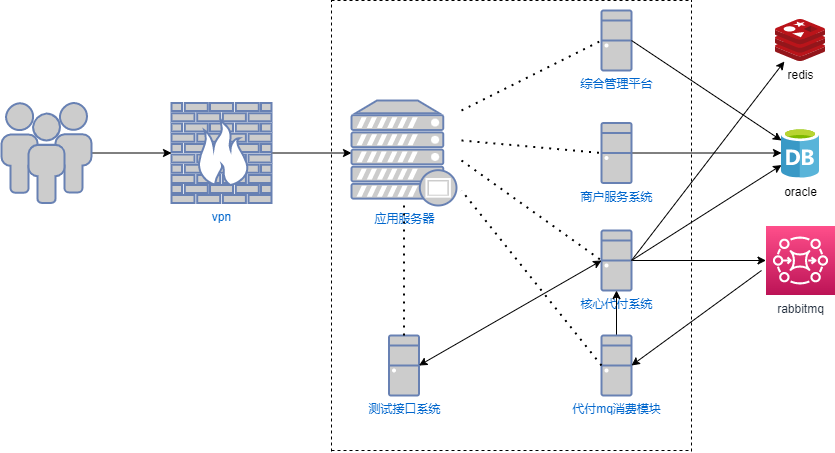

The diagram above was exported from draw.io. Its source (the exported page's mxGraphModel, read from the mxfile embedded in the PNG):
<mxGraphModel dx="1422" dy="839" grid="1" gridSize="10" guides="1" tooltips="1" connect="1" arrows="1" fold="1" page="1" pageScale="1" pageWidth="1100" pageHeight="850" background="none" math="0" shadow="0">
  <root>
    <mxCell id="0" />
    <mxCell id="1" parent="0" />
    <mxCell id="N4EVHBLZRa0PVEyzr3_n-30" style="edgeStyle=orthogonalEdgeStyle;rounded=0;orthogonalLoop=1;jettySize=auto;html=1;exitX=1;exitY=0.5;exitDx=0;exitDy=0;exitPerimeter=0;entryX=0;entryY=0.5;entryDx=0;entryDy=0;entryPerimeter=0;" edge="1" parent="1" source="N4EVHBLZRa0PVEyzr3_n-5" target="N4EVHBLZRa0PVEyzr3_n-29">
      <mxGeometry relative="1" as="geometry" />
    </mxCell>
    <mxCell id="N4EVHBLZRa0PVEyzr3_n-5" value="vpn" style="fontColor=#0066CC;verticalAlign=top;verticalLabelPosition=bottom;labelPosition=center;align=center;html=1;outlineConnect=0;fillColor=#CCCCCC;strokeColor=#6881B3;gradientColor=none;gradientDirection=north;strokeWidth=2;shape=mxgraph.networks.firewall;" vertex="1" parent="1">
      <mxGeometry x="200" y="132.5" width="100" height="100" as="geometry" />
    </mxCell>
    <mxCell id="N4EVHBLZRa0PVEyzr3_n-10" value="综合管理平台" style="fontColor=#0066CC;verticalAlign=top;verticalLabelPosition=bottom;labelPosition=center;align=center;html=1;outlineConnect=0;fillColor=#CCCCCC;strokeColor=#6881B3;gradientColor=none;gradientDirection=north;strokeWidth=2;shape=mxgraph.networks.desktop_pc;" vertex="1" parent="1">
      <mxGeometry x="630" y="40" width="30" height="60" as="geometry" />
    </mxCell>
    <mxCell id="N4EVHBLZRa0PVEyzr3_n-28" style="edgeStyle=orthogonalEdgeStyle;rounded=0;orthogonalLoop=1;jettySize=auto;html=1;exitX=1;exitY=0.5;exitDx=0;exitDy=0;exitPerimeter=0;entryX=0;entryY=0.5;entryDx=0;entryDy=0;entryPerimeter=0;" edge="1" parent="1" source="N4EVHBLZRa0PVEyzr3_n-11" target="N4EVHBLZRa0PVEyzr3_n-5">
      <mxGeometry relative="1" as="geometry" />
    </mxCell>
    <mxCell id="N4EVHBLZRa0PVEyzr3_n-11" value="" style="fontColor=#0066CC;verticalAlign=top;verticalLabelPosition=bottom;labelPosition=center;align=center;html=1;outlineConnect=0;fillColor=#CCCCCC;strokeColor=#6881B3;gradientColor=none;gradientDirection=north;strokeWidth=2;shape=mxgraph.networks.users;" vertex="1" parent="1">
      <mxGeometry x="30" y="132.5" width="90" height="100" as="geometry" />
    </mxCell>
    <mxCell id="N4EVHBLZRa0PVEyzr3_n-44" style="edgeStyle=orthogonalEdgeStyle;rounded=0;orthogonalLoop=1;jettySize=auto;html=1;exitX=1;exitY=0.5;exitDx=0;exitDy=0;exitPerimeter=0;" edge="1" parent="1" source="N4EVHBLZRa0PVEyzr3_n-13" target="N4EVHBLZRa0PVEyzr3_n-36">
      <mxGeometry relative="1" as="geometry" />
    </mxCell>
    <mxCell id="N4EVHBLZRa0PVEyzr3_n-13" value="商户服务系统" style="fontColor=#0066CC;verticalAlign=top;verticalLabelPosition=bottom;labelPosition=center;align=center;html=1;outlineConnect=0;fillColor=#CCCCCC;strokeColor=#6881B3;gradientColor=none;gradientDirection=north;strokeWidth=2;shape=mxgraph.networks.desktop_pc;" vertex="1" parent="1">
      <mxGeometry x="630" y="152.5" width="30" height="60" as="geometry" />
    </mxCell>
    <mxCell id="N4EVHBLZRa0PVEyzr3_n-80" style="edgeStyle=orthogonalEdgeStyle;rounded=0;orthogonalLoop=1;jettySize=auto;html=1;exitX=1;exitY=0.5;exitDx=0;exitDy=0;exitPerimeter=0;entryX=0;entryY=0.5;entryDx=0;entryDy=0;entryPerimeter=0;" edge="1" parent="1" source="N4EVHBLZRa0PVEyzr3_n-14" target="N4EVHBLZRa0PVEyzr3_n-37">
      <mxGeometry relative="1" as="geometry" />
    </mxCell>
    <mxCell id="N4EVHBLZRa0PVEyzr3_n-14" value="核心代付系统" style="fontColor=#0066CC;verticalAlign=top;verticalLabelPosition=bottom;labelPosition=center;align=center;html=1;outlineConnect=0;fillColor=#CCCCCC;strokeColor=#6881B3;gradientColor=none;gradientDirection=north;strokeWidth=2;shape=mxgraph.networks.desktop_pc;" vertex="1" parent="1">
      <mxGeometry x="630" y="260" width="30" height="60" as="geometry" />
    </mxCell>
    <mxCell id="N4EVHBLZRa0PVEyzr3_n-29" value="应用服务器" style="fontColor=#0066CC;verticalAlign=top;verticalLabelPosition=bottom;labelPosition=center;align=center;html=1;outlineConnect=0;fillColor=#CCCCCC;strokeColor=#6881B3;gradientColor=none;gradientDirection=north;strokeWidth=2;shape=mxgraph.networks.proxy_server;" vertex="1" parent="1">
      <mxGeometry x="380" y="130" width="105" height="105" as="geometry" />
    </mxCell>
    <mxCell id="N4EVHBLZRa0PVEyzr3_n-35" value="redis" style="sketch=0;aspect=fixed;html=1;points=[];align=center;image;fontSize=12;image=img/lib/mscae/Cache_Redis_Product.svg;" vertex="1" parent="1">
      <mxGeometry x="804" y="49" width="50" height="42" as="geometry" />
    </mxCell>
    <mxCell id="N4EVHBLZRa0PVEyzr3_n-37" value="rabbitmq" style="sketch=0;points=[[0,0,0],[0.25,0,0],[0.5,0,0],[0.75,0,0],[1,0,0],[0,1,0],[0.25,1,0],[0.5,1,0],[0.75,1,0],[1,1,0],[0,0.25,0],[0,0.5,0],[0,0.75,0],[1,0.25,0],[1,0.5,0],[1,0.75,0]];outlineConnect=0;fontColor=#232F3E;gradientColor=#FF4F8B;gradientDirection=north;fillColor=#BC1356;strokeColor=#ffffff;dashed=0;verticalLabelPosition=bottom;verticalAlign=top;align=center;html=1;fontSize=12;fontStyle=0;aspect=fixed;shape=mxgraph.aws4.resourceIcon;resIcon=mxgraph.aws4.mq;" vertex="1" parent="1">
      <mxGeometry x="794.5" y="255.5" width="69" height="69" as="geometry" />
    </mxCell>
    <mxCell id="N4EVHBLZRa0PVEyzr3_n-36" value="oracle" style="sketch=0;aspect=fixed;html=1;points=[];align=center;image;fontSize=12;image=img/lib/mscae/Database_General.svg;" vertex="1" parent="1">
      <mxGeometry x="810" y="157.5" width="38" height="50" as="geometry" />
    </mxCell>
    <mxCell id="N4EVHBLZRa0PVEyzr3_n-56" value="" style="endArrow=classic;html=1;rounded=0;exitX=1;exitY=0.5;exitDx=0;exitDy=0;exitPerimeter=0;" edge="1" parent="1" source="N4EVHBLZRa0PVEyzr3_n-10">
      <mxGeometry width="50" height="50" relative="1" as="geometry">
        <mxPoint x="920" y="110" as="sourcePoint" />
        <mxPoint x="810" y="170" as="targetPoint" />
      </mxGeometry>
    </mxCell>
    <mxCell id="N4EVHBLZRa0PVEyzr3_n-57" value="" style="endArrow=classic;html=1;rounded=0;exitX=1;exitY=0.5;exitDx=0;exitDy=0;exitPerimeter=0;" edge="1" parent="1" source="N4EVHBLZRa0PVEyzr3_n-14" target="N4EVHBLZRa0PVEyzr3_n-36">
      <mxGeometry width="50" height="50" relative="1" as="geometry">
        <mxPoint x="680" y="320" as="sourcePoint" />
        <mxPoint x="810" y="183" as="targetPoint" />
      </mxGeometry>
    </mxCell>
    <mxCell id="N4EVHBLZRa0PVEyzr3_n-59" value="" style="endArrow=none;dashed=1;html=1;rounded=0;" edge="1" parent="1">
      <mxGeometry width="50" height="50" relative="1" as="geometry">
        <mxPoint x="360" y="481" as="sourcePoint" />
        <mxPoint x="360" y="30" as="targetPoint" />
      </mxGeometry>
    </mxCell>
    <mxCell id="N4EVHBLZRa0PVEyzr3_n-60" value="" style="endArrow=none;dashed=1;html=1;rounded=0;" edge="1" parent="1">
      <mxGeometry width="50" height="50" relative="1" as="geometry">
        <mxPoint x="360" y="30" as="sourcePoint" />
        <mxPoint x="720" y="30" as="targetPoint" />
      </mxGeometry>
    </mxCell>
    <mxCell id="N4EVHBLZRa0PVEyzr3_n-61" value="" style="endArrow=none;dashed=1;html=1;rounded=0;" edge="1" parent="1">
      <mxGeometry width="50" height="50" relative="1" as="geometry">
        <mxPoint x="360" y="480" as="sourcePoint" />
        <mxPoint x="720" y="480" as="targetPoint" />
      </mxGeometry>
    </mxCell>
    <mxCell id="N4EVHBLZRa0PVEyzr3_n-62" value="" style="endArrow=none;dashed=1;html=1;rounded=0;" edge="1" parent="1">
      <mxGeometry width="50" height="50" relative="1" as="geometry">
        <mxPoint x="720" y="481" as="sourcePoint" />
        <mxPoint x="720" y="30" as="targetPoint" />
      </mxGeometry>
    </mxCell>
    <mxCell id="N4EVHBLZRa0PVEyzr3_n-64" value="" style="endArrow=none;dashed=1;html=1;dashPattern=1 3;strokeWidth=2;rounded=0;entryX=0;entryY=0.5;entryDx=0;entryDy=0;entryPerimeter=0;" edge="1" parent="1" target="N4EVHBLZRa0PVEyzr3_n-10">
      <mxGeometry width="50" height="50" relative="1" as="geometry">
        <mxPoint x="490" y="140" as="sourcePoint" />
        <mxPoint x="550" y="100" as="targetPoint" />
      </mxGeometry>
    </mxCell>
    <mxCell id="N4EVHBLZRa0PVEyzr3_n-65" value="" style="endArrow=none;dashed=1;html=1;dashPattern=1 3;strokeWidth=2;rounded=0;entryX=0;entryY=0.5;entryDx=0;entryDy=0;entryPerimeter=0;" edge="1" parent="1" target="N4EVHBLZRa0PVEyzr3_n-13">
      <mxGeometry width="50" height="50" relative="1" as="geometry">
        <mxPoint x="490" y="170" as="sourcePoint" />
        <mxPoint x="600" y="160" as="targetPoint" />
      </mxGeometry>
    </mxCell>
    <mxCell id="N4EVHBLZRa0PVEyzr3_n-66" value="" style="endArrow=none;dashed=1;html=1;dashPattern=1 3;strokeWidth=2;rounded=0;entryX=0;entryY=0.5;entryDx=0;entryDy=0;entryPerimeter=0;" edge="1" parent="1" target="N4EVHBLZRa0PVEyzr3_n-14">
      <mxGeometry width="50" height="50" relative="1" as="geometry">
        <mxPoint x="490" y="190" as="sourcePoint" />
        <mxPoint x="560" y="220" as="targetPoint" />
      </mxGeometry>
    </mxCell>
    <mxCell id="N4EVHBLZRa0PVEyzr3_n-67" value="测试接口系统" style="fontColor=#0066CC;verticalAlign=top;verticalLabelPosition=bottom;labelPosition=center;align=center;html=1;outlineConnect=0;fillColor=#CCCCCC;strokeColor=#6881B3;gradientColor=none;gradientDirection=north;strokeWidth=2;shape=mxgraph.networks.desktop_pc;" vertex="1" parent="1">
      <mxGeometry x="417.5" y="365" width="30" height="60" as="geometry" />
    </mxCell>
    <mxCell id="N4EVHBLZRa0PVEyzr3_n-68" value="" style="endArrow=none;dashed=1;html=1;dashPattern=1 3;strokeWidth=2;rounded=0;exitX=0.5;exitY=0;exitDx=0;exitDy=0;exitPerimeter=0;" edge="1" parent="1" source="N4EVHBLZRa0PVEyzr3_n-67" target="N4EVHBLZRa0PVEyzr3_n-29">
      <mxGeometry width="50" height="50" relative="1" as="geometry">
        <mxPoint x="470" y="340" as="sourcePoint" />
        <mxPoint x="490" y="240" as="targetPoint" />
      </mxGeometry>
    </mxCell>
    <mxCell id="N4EVHBLZRa0PVEyzr3_n-74" value="" style="endArrow=classic;html=1;rounded=0;exitX=1;exitY=0.5;exitDx=0;exitDy=0;exitPerimeter=0;" edge="1" parent="1" source="N4EVHBLZRa0PVEyzr3_n-14" target="N4EVHBLZRa0PVEyzr3_n-35">
      <mxGeometry width="50" height="50" relative="1" as="geometry">
        <mxPoint x="740" y="150" as="sourcePoint" />
        <mxPoint x="790" y="100" as="targetPoint" />
      </mxGeometry>
    </mxCell>
    <mxCell id="N4EVHBLZRa0PVEyzr3_n-85" style="edgeStyle=orthogonalEdgeStyle;rounded=0;orthogonalLoop=1;jettySize=auto;html=1;exitX=0.5;exitY=0;exitDx=0;exitDy=0;exitPerimeter=0;" edge="1" parent="1" source="N4EVHBLZRa0PVEyzr3_n-78" target="N4EVHBLZRa0PVEyzr3_n-14">
      <mxGeometry relative="1" as="geometry" />
    </mxCell>
    <mxCell id="N4EVHBLZRa0PVEyzr3_n-78" value="代付mq消费模块" style="fontColor=#0066CC;verticalAlign=top;verticalLabelPosition=bottom;labelPosition=center;align=center;html=1;outlineConnect=0;fillColor=#CCCCCC;strokeColor=#6881B3;gradientColor=none;gradientDirection=north;strokeWidth=2;shape=mxgraph.networks.desktop_pc;" vertex="1" parent="1">
      <mxGeometry x="630" y="365" width="30" height="60" as="geometry" />
    </mxCell>
    <mxCell id="N4EVHBLZRa0PVEyzr3_n-79" value="" style="endArrow=none;dashed=1;html=1;dashPattern=1 3;strokeWidth=2;rounded=0;exitX=0;exitY=0.5;exitDx=0;exitDy=0;exitPerimeter=0;" edge="1" parent="1" source="N4EVHBLZRa0PVEyzr3_n-78">
      <mxGeometry width="50" height="50" relative="1" as="geometry">
        <mxPoint x="480" y="320" as="sourcePoint" />
        <mxPoint x="490" y="220" as="targetPoint" />
      </mxGeometry>
    </mxCell>
    <mxCell id="N4EVHBLZRa0PVEyzr3_n-84" value="" style="endArrow=classic;html=1;rounded=0;entryX=1;entryY=0.5;entryDx=0;entryDy=0;entryPerimeter=0;" edge="1" parent="1" target="N4EVHBLZRa0PVEyzr3_n-78">
      <mxGeometry width="50" height="50" relative="1" as="geometry">
        <mxPoint x="790" y="300" as="sourcePoint" />
        <mxPoint x="800" y="340" as="targetPoint" />
      </mxGeometry>
    </mxCell>
    <mxCell id="N4EVHBLZRa0PVEyzr3_n-87" value="" style="endArrow=classic;startArrow=classic;html=1;rounded=0;exitX=1;exitY=0.5;exitDx=0;exitDy=0;exitPerimeter=0;entryX=0;entryY=0.5;entryDx=0;entryDy=0;entryPerimeter=0;" edge="1" parent="1" source="N4EVHBLZRa0PVEyzr3_n-67" target="N4EVHBLZRa0PVEyzr3_n-14">
      <mxGeometry width="50" height="50" relative="1" as="geometry">
        <mxPoint x="460" y="400" as="sourcePoint" />
        <mxPoint x="510" y="350" as="targetPoint" />
      </mxGeometry>
    </mxCell>
  </root>
</mxGraphModel>